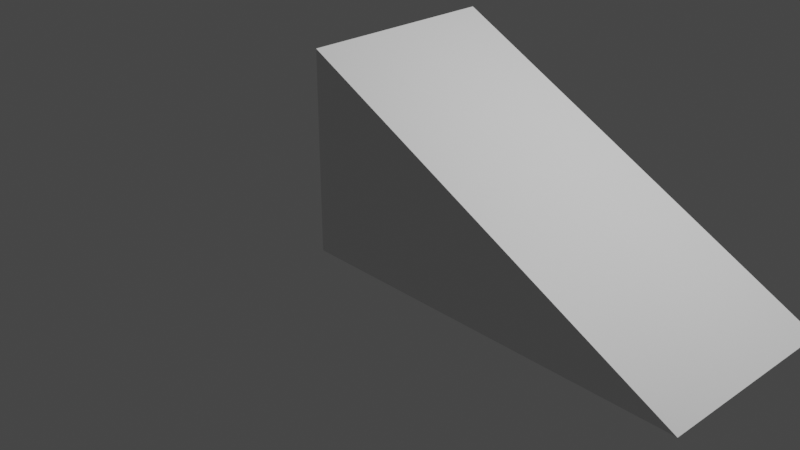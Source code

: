 # Source: Wedge.blend  (saved by Blender 3.0.42; exported with 4.5.12 LTS)
import bpy
from mathutils import Matrix  # noqa: F401  (used for matrix-valued properties, if any)

bpy.ops.wm.read_factory_settings(use_empty=True)
scene = bpy.context.scene
scene.name = 'Scene'

# ---- collections
col_collection = bpy.data.collections.new('Collection'); scene.collection.children.link(col_collection)

# ---- materials (node trees are filled in below, after node groups)
mat_material = bpy.data.materials.new('Material')
mat_material.alpha_threshold = 0.0
mat_material.use_transparent_shadow = False
mat_material.line_color = (0.0, 0.0, 0.0, 1.0)

# ---- material node trees
mat_material.use_nodes = True; mat_material.node_tree.nodes.clear()
_N = mat_material.node_tree.nodes; _L = mat_material.node_tree.links
n0 = _N.new('ShaderNodeOutputMaterial'); n0.name = 'Material Output'; n0.location = (300, 300)
n1 = _N.new('ShaderNodeBsdfPrincipled'); n1.name = 'Principled BSDF'; n1.location = (10, 300)
n1.distribution = 'GGX'
n1.subsurface_method = 'RANDOM_WALK_SKIN'
n1.inputs[2].default_value = 0.4
n1.inputs[3].default_value = 1.45
n1.inputs[27].default_value = (0.0, 0.0, 0.0, 1.0)
n1.inputs[28].default_value = 1.0
_L.new(n1.outputs[0], n0.inputs[0])
n0.is_active_output = True

# ---- world
world_world = bpy.data.worlds.new('World'); scene.world = world_world
world_world.use_nodes = True; world_world.node_tree.nodes.clear()
_N = world_world.node_tree.nodes; _L = world_world.node_tree.links
n0 = _N.new('ShaderNodeOutputWorld'); n0.name = 'World Output'; n0.location = (300, 300)
n1 = _N.new('ShaderNodeBackground'); n1.name = 'Background'; n1.location = (10, 300)
n1.inputs[0].default_value = (0.05088, 0.05088, 0.05088, 1.0)
_L.new(n1.outputs[0], n0.inputs[0])
n0.is_active_output = True
world_world.color = (0.05088, 0.05088, 0.05088)
world_world.use_sun_shadow = False
world_world.sun_shadow_jitter_overblur = 0.0

# ---- cameras
cam_camera = bpy.data.cameras.new('Camera')
cam_camera.clip_end = 100.0
cam_camera.ortho_scale = 7.314

# ---- lights
light_light = bpy.data.lights.new('Light', 'POINT')
light_light.transmission_factor = 0.0
light_light.energy = 1000.0
light_light.shadow_soft_size = 0.1
light_light.shadow_maximum_resolution = 0.006
light_light.use_absolute_resolution = True

# ---- meshes
me_cube = bpy.data.meshes.new('Cube')
me_cube.from_pydata([(4.0, -1.0, 0.0), (1.0, -1.0, -1.0), (0.0, 1.0, 2.0), (0.0, 1.0, 0.0), (0.0, -1.0, 2.0), (0.0, -1.0, 0.0), (4.0, 1.0, 0.0)], [], [(5, 4, 2, 3), (3, 2, 6), (0, 4, 5), (6, 2, 4, 0), (3, 6, 0, 5)])
_uv = me_cube.uv_layers.new(name='UVMap')
_uv.uv.foreach_set('vector', [0.375, 0.0, 0.625, 0.0, 0.625, 0.25, 0.375, 0.25, 0.375, 0.25, 0.625, 0.25, 0.625, 0.5, 0.625, 0.5, 0.625, 0.75, 0.375, 0.75, 0.625, 0.5, 0.875, 0.5, 0.875, 0.75, 0.625, 0.75, 0.125, 0.5, 0.625, 0.75, 0.625, 1.0, 0.125, 0.75])
me_cube.materials.append(mat_material)
me_cube.use_remesh_preserve_volume = False
me_cube.use_remesh_preserve_attributes = False
me_cube.use_mirror_vertex_groups = False
me_cube.update()

# ---- objects
ob_cube = bpy.data.objects.new('Cube', me_cube)
ob_light = bpy.data.objects.new('Light', light_light)
ob_camera = bpy.data.objects.new('Camera', cam_camera)

# ---- transforms, parenting, visibility, modifiers, constraints
ob_cube.location = (0.0, 0.0, 0.0)
ob_cube.lock_rotations_4d = False
ob_cube.empty_display_type = 'ARROWS'
ob_cube.lineart.crease_threshold = 0.0
ob_light.location = (4.076, 1.005, 5.904)
ob_light.rotation_euler = (0.6503, 0.05522, 1.866)
ob_light.lock_rotations_4d = False
ob_light.empty_display_type = 'ARROWS'
ob_light.color = (0.0, 0.0, 0.0, 0.0)
ob_light.lineart.crease_threshold = 0.0
ob_camera.location = (7.359, -6.926, 4.958)
ob_camera.rotation_euler = (1.109, 0.0, 0.8149)
ob_camera.lock_rotations_4d = False
ob_camera.empty_display_type = 'ARROWS'
ob_camera.color = (0.0, 0.0, 0.0, 0.0)
ob_camera.display_type = 'WIRE'
ob_camera.lineart.crease_threshold = 0.0

# ---- collection membership
col_collection.objects.link(ob_cube)
col_collection.objects.link(ob_light)
col_collection.objects.link(ob_camera)

# ---- scene / render settings (as saved in the file)
scene.camera = ob_camera
scene.frame_start = 1; scene.frame_end = 250; scene.frame_set(28)
scene.render.engine = 'BLENDER_EEVEE_NEXT'
scene.cycles.sampling_pattern = 'TABULATED_SOBOL'
scene.cycles.use_light_tree = False
scene.view_settings.view_transform = 'Filmic'
bpy.context.view_layer.update()
